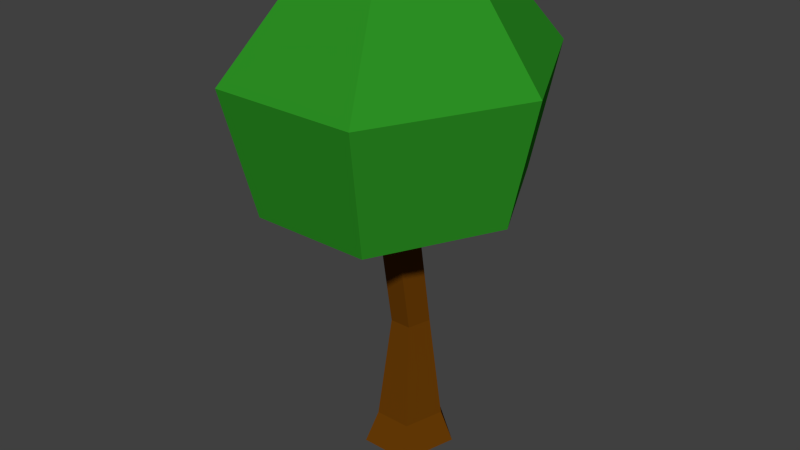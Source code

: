 # Source: Tree01.blend  (saved by Blender 2.73.0; exported with 4.5.12 LTS)
import bpy
from mathutils import Matrix  # noqa: F401  (used for matrix-valued properties, if any)

bpy.ops.wm.read_factory_settings(use_empty=True)
scene = bpy.context.scene
scene.name = 'Scene'

# ---- collections
col_collection_1 = bpy.data.collections.new('Collection 1'); scene.collection.children.link(col_collection_1)

# ---- materials (node trees are filled in below, after node groups)
mat_brown = bpy.data.materials.new('Brown')
mat_brown.alpha_threshold = 0.0
mat_brown.use_transparent_shadow = False
mat_brown.diffuse_color = (0.1424, 0.04616, 0.002057, 1.0)
mat_brown.roughness = 0.5
mat_green = bpy.data.materials.new('Green')
mat_green.alpha_threshold = 0.0
mat_green.use_transparent_shadow = False
mat_green.diffuse_color = (0.0258, 0.281, 0.01756, 1.0)
mat_green.roughness = 0.5

# ---- material node trees

# ---- world
world_world = bpy.data.worlds.new('World'); scene.world = world_world
world_world.color = (0.05088, 0.05088, 0.05088)
world_world.use_sun_shadow = False
world_world.sun_shadow_jitter_overblur = 0.0
world_world.cycles.sampling_method = 'MANUAL'
world_world.cycles.sample_map_resolution = 256

# ---- meshes
me_cylinder = bpy.data.meshes.new('Cylinder')
me_cylinder.from_pydata([(-6.689e-09, 0.7194, -1.0), (0.0, 1.0, 1.0), (0.6842, 0.2223, -1.0), (0.9511, 0.309, 1.0), (0.4229, -0.582, -1.0), (0.5878, -0.809, 1.0), (-0.4229, -0.582, -1.0), (-0.5878, -0.809, 1.0), (-0.6842, 0.2223, -1.0), (-0.9511, 0.309, 1.0), (-1.641e-08, 0.4211, -7.691), (0.4004, 0.1301, -7.691), (0.2475, -0.3406, -7.691), (-0.2475, -0.3406, -7.691), (-0.4004, 0.1301, -7.691), (-1.641e-08, 0.09003, -14.22), (0.4004, -0.2009, -14.22), (0.2475, -0.6717, -14.22), (-0.2475, -0.6717, -14.22), (-0.4004, -0.2009, -14.22), (-2.031, -0.2187, -29.34), (-3.476, -0.2187, -24.12), (-2.858, -0.2187, -16.37), (-0.1225, -0.2187, -13.16), (-1.077, 1.434, -29.34), (-1.799, 2.686, -24.12), (-1.49, 2.151, -16.37), (0.8318, 1.434, -29.34), (1.554, 2.686, -24.12), (1.245, 2.151, -16.37), (1.786, -0.2187, -29.34), (3.231, -0.2187, -24.12), (2.613, -0.2187, -16.37), (0.8318, -1.872, -29.34), (1.554, -3.123, -24.12), (1.245, -2.588, -16.37), (-1.077, -1.872, -29.34), (-1.799, -3.123, -24.12), (-1.49, -2.588, -16.37)], [], [(0, 2, 3, 1), (2, 4, 5, 3), (4, 6, 7, 5), (3, 5, 7, 9, 1), (8, 0, 1, 9), (6, 8, 9, 7), (8, 14, 10, 0), (14, 19, 15, 10), (6, 13, 14, 8), (4, 12, 13, 6), (2, 11, 12, 4), (0, 10, 11, 2), (15, 19, 18, 17, 16), (13, 18, 19, 14), (12, 17, 18, 13), (11, 16, 17, 12), (10, 15, 16, 11), (22, 26, 25, 21), (21, 25, 24, 20), (26, 29, 28, 25), (25, 28, 27, 24), (29, 32, 31, 28), (28, 31, 30, 27), (32, 35, 34, 31), (31, 34, 33, 30), (35, 38, 37, 34), (34, 37, 36, 33), (23, 26, 22), (23, 29, 26), (23, 32, 29), (20, 24, 27, 30, 33, 36), (23, 35, 32), (23, 38, 35), (23, 22, 38), (38, 22, 21, 37), (37, 21, 20, 36)])
me_cylinder.polygons.foreach_set('material_index', [0, 0, 0, 0, 0, 0, 0, 0, 0, 0, 0, 0, 1, 0, 0, 0, 0, 1, 1, 1, 1, 1, 1, 1, 1, 1, 1, 1, 1, 1, 1, 1, 1, 1, 1, 1])
_ca = me_cylinder.color_attributes.new('Col', 'BYTE_COLOR', 'CORNER')
_ca.data.foreach_set('color', [1.0, 0.956, 0.8879, 1.0, 1.0, 0.956, 0.8879, 1.0, 1.0, 0.956, 0.8879, 1.0, 1.0, 0.956, 0.8879, 1.0, 1.0, 0.956, 0.8879, 1.0, 1.0, 0.956, 0.8879, 1.0, 1.0, 0.956, 0.8879, 1.0, 1.0, 0.956, 0.8879, 1.0, 1.0, 0.956, 0.8879, 1.0, 1.0, 0.956, 0.8879, 1.0, 1.0, 0.956, 0.8879, 1.0, 1.0, 0.956, 0.8879, 1.0, 1.0, 0.956, 0.8879, 1.0, 1.0, 0.956, 0.8879, 1.0, 1.0, 0.956, 0.8879, 1.0, 1.0, 0.956, 0.8879, 1.0, 1.0, 0.956, 0.8879, 1.0, 1.0, 0.956, 0.8879, 1.0, 1.0, 0.956, 0.8879, 1.0, 1.0, 0.956, 0.8879, 1.0, 1.0, 0.956, 0.8879, 1.0, 1.0, 0.956, 0.8879, 1.0, 1.0, 0.956, 0.8879, 1.0, 1.0, 0.9473, 0.8796, 1.0, 0.9911, 0.9387, 0.8714, 1.0, 1.0, 0.956, 0.8879, 1.0, 1.0, 0.956, 0.8879, 1.0, 1.0, 0.956, 0.8879, 1.0, 1.0, 0.956, 0.8879, 1.0, 1.0, 0.956, 0.8879, 1.0, 1.0, 0.956, 0.8879, 1.0, 1.0, 0.956, 0.8879, 1.0, 1.0, 0.956, 0.8879, 1.0, 1.0, 0.956, 0.8879, 1.0, 1.0, 0.956, 0.8879, 1.0, 1.0, 0.956, 0.8879, 1.0, 1.0, 0.956, 0.8879, 1.0, 1.0, 0.956, 0.8879, 1.0, 1.0, 0.956, 0.8879, 1.0, 1.0, 0.956, 0.8879, 1.0, 1.0, 0.956, 0.8879, 1.0, 1.0, 0.956, 0.8879, 1.0, 1.0, 0.956, 0.8879, 1.0, 1.0, 0.956, 0.8879, 1.0, 1.0, 0.956, 0.8879, 1.0, 1.0, 0.956, 0.8879, 1.0, 1.0, 0.956, 0.8879, 1.0, 1.0, 0.956, 0.8879, 1.0, 1.0, 0.956, 0.8879, 1.0, 1.0, 1.0, 1.0, 1.0, 1.0, 1.0, 1.0, 1.0, 1.0, 1.0, 1.0, 1.0, 1.0, 1.0, 1.0, 1.0, 1.0, 1.0, 1.0, 1.0, 1.0, 0.956, 0.8879, 1.0, 1.0, 0.956, 0.8879, 1.0, 1.0, 0.956, 0.8879, 1.0, 1.0, 0.956, 0.8879, 1.0, 1.0, 0.956, 0.8879, 1.0, 1.0, 0.956, 0.8879, 1.0, 1.0, 0.956, 0.8879, 1.0, 1.0, 0.956, 0.8879, 1.0, 1.0, 0.956, 0.8879, 1.0, 1.0, 0.956, 0.8879, 1.0, 1.0, 0.956, 0.8879, 1.0, 1.0, 0.956, 0.8879, 1.0, 1.0, 0.956, 0.8879, 1.0, 1.0, 0.956, 0.8879, 1.0, 1.0, 0.956, 0.8879, 1.0, 1.0, 0.956, 0.8879, 1.0, 1.0, 0.956, 0.8879, 1.0, 1.0, 0.956, 0.8879, 1.0, 1.0, 0.956, 0.8879, 1.0, 1.0, 0.956, 0.8879, 1.0, 1.0, 0.956, 0.8879, 1.0, 1.0, 0.956, 0.8879, 1.0, 1.0, 0.956, 0.8879, 1.0, 1.0, 0.956, 0.8879, 1.0, 1.0, 0.956, 0.8879, 1.0, 1.0, 0.956, 0.8879, 1.0, 1.0, 0.956, 0.8879, 1.0, 1.0, 0.956, 0.8879, 1.0, 1.0, 0.956, 0.8879, 1.0, 1.0, 0.956, 0.8879, 1.0, 1.0, 0.956, 0.8879, 1.0, 1.0, 0.956, 0.8879, 1.0, 1.0, 0.956, 0.8879, 1.0, 1.0, 0.956, 0.8879, 1.0, 1.0, 0.956, 0.8879, 1.0, 1.0, 0.956, 0.8879, 1.0, 1.0, 0.956, 0.8879, 1.0, 1.0, 0.956, 0.8879, 1.0, 1.0, 0.956, 0.8879, 1.0, 1.0, 0.956, 0.8879, 1.0, 1.0, 0.956, 0.8879, 1.0, 1.0, 0.956, 0.8879, 1.0, 1.0, 0.956, 0.8879, 1.0, 1.0, 0.956, 0.8879, 1.0, 1.0, 0.956, 0.8879, 1.0, 1.0, 0.956, 0.8879, 1.0, 1.0, 0.956, 0.8879, 1.0, 1.0, 0.956, 0.8879, 1.0, 1.0, 0.956, 0.8879, 1.0, 1.0, 0.956, 0.8879, 1.0, 1.0, 0.956, 0.8879, 1.0, 1.0, 0.956, 0.8879, 1.0, 1.0, 0.956, 0.8879, 1.0, 1.0, 0.956, 0.8879, 1.0, 1.0, 0.956, 0.8879, 1.0, 1.0, 0.956, 0.8879, 1.0, 1.0, 0.956, 0.8879, 1.0, 1.0, 0.956, 0.8879, 1.0, 1.0, 0.956, 0.8879, 1.0, 1.0, 0.956, 0.8879, 1.0, 1.0, 0.956, 0.8879, 1.0, 1.0, 0.956, 0.8879, 1.0, 1.0, 0.956, 0.8879, 1.0, 1.0, 0.956, 0.8879, 1.0, 1.0, 0.956, 0.8879, 1.0, 1.0, 0.956, 0.8879, 1.0, 1.0, 0.956, 0.8879, 1.0, 1.0, 0.956, 0.8879, 1.0, 1.0, 0.956, 0.8879, 1.0, 1.0, 0.956, 0.8879, 1.0, 1.0, 0.956, 0.8879, 1.0, 1.0, 0.956, 0.8879, 1.0, 1.0, 0.956, 0.8879, 1.0, 1.0, 0.956, 0.8879, 1.0, 1.0, 0.956, 0.8879, 1.0, 1.0, 0.956, 0.8879, 1.0, 1.0, 0.956, 0.8879, 1.0, 1.0, 0.956, 0.8879, 1.0, 1.0, 0.956, 0.8879, 1.0, 1.0, 0.956, 0.8879, 1.0, 1.0, 0.956, 0.8879, 1.0, 1.0, 0.956, 0.8879, 1.0, 1.0, 0.956, 0.8879, 1.0, 1.0, 0.956, 0.8879, 1.0, 1.0, 0.956, 0.8879, 1.0, 1.0, 0.956, 0.8879, 1.0, 1.0, 0.956, 0.8879, 1.0, 1.0, 0.956, 0.8879, 1.0])
me_cylinder.materials.append(mat_brown)
me_cylinder.materials.append(mat_green)
me_cylinder.use_remesh_preserve_volume = False
me_cylinder.use_remesh_preserve_attributes = False
me_cylinder.use_mirror_vertex_groups = False
me_cylinder.update()

# ---- objects
ob_cylinder = bpy.data.objects.new('Cylinder', me_cylinder)

# ---- transforms, parenting, visibility, modifiers, constraints
ob_cylinder.location = (0.0, 0.0, 0.0)
ob_cylinder.scale = (0.2504, 0.2899, -0.09118)
ob_cylinder.lineart.crease_threshold = 0.0

# ---- collection membership
col_collection_1.objects.link(ob_cylinder)

# ---- scene / render settings (as saved in the file)
scene.frame_start = 1; scene.frame_end = 250; scene.frame_set(1)
scene.render.engine = 'BLENDER_EEVEE_NEXT'
scene.render.resolution_percentage = 50
scene.render.dither_intensity = 0.0
scene.cycles.use_denoising = False
scene.cycles.samples = 10
scene.cycles.sampling_pattern = 'TABULATED_SOBOL'
scene.cycles.light_sampling_threshold = 0.0
scene.cycles.use_adaptive_sampling = False
scene.cycles.use_light_tree = False
scene.cycles.blur_glossy = 0.0
scene.cycles.pixel_filter_type = 'GAUSSIAN'
scene.cycles.sample_clamp_indirect = 0.0
scene.view_settings.view_transform = 'Standard'
bpy.context.view_layer.update()

# ---- added for rendering (the .blend has no active camera and no usable light): camera, sun
cam_auto = bpy.data.cameras.new('AutoCamera')
cam_auto.lens = 50.0
cam_auto.sensor_width = 36.0
cam_auto.clip_end = 1000.0
ob_auto_camera = bpy.data.objects.new('AutoCamera', cam_auto)
scene.collection.objects.link(ob_auto_camera)
ob_auto_camera.location = (3.34479, -4.11397, 3.99236)
ob_auto_camera.rotation_euler = (1.09748, -7.21219e-08, 0.694738)
scene.camera = ob_auto_camera
light_auto_sun = bpy.data.lights.new('AutoSun', 'SUN')
light_auto_sun.energy = 3.0
light_auto_sun.angle = 0.0523599
ob_auto_sun = bpy.data.objects.new('AutoSun', light_auto_sun)
scene.collection.objects.link(ob_auto_sun)
ob_auto_sun.rotation_euler = (0.872665, 0.174533, 0.523599)
bpy.context.view_layer.update()
